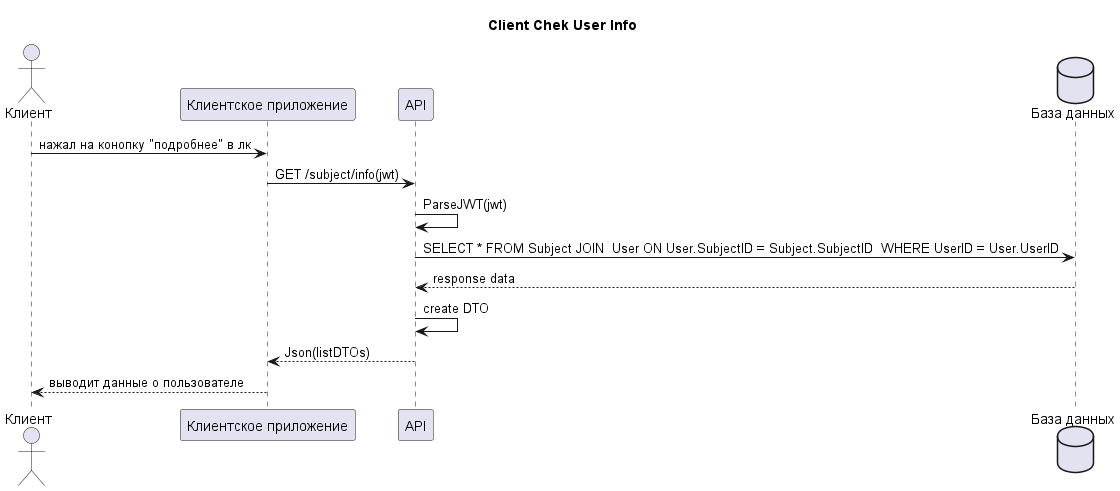

The diagram above was rendered by PlantUML. Its source (embedded in the PNG):
@startuml Client Chek User Info 
title Client Chek User Info 
actor "Клиент" as user
participant "Клиентское приложение" as webApp
participant API 
database "База данных" as db
user -> webApp: нажал на конопку "подробнее" в лк
webApp -> API: GET /subject/info(jwt)
API -> API: ParseJWT(jwt)
API -> db: SELECT * FROM Subject JOIN  User ON User.SubjectID = Subject.SubjectID  WHERE UserID = User.UserID
db --> API: response data 
API -> API: create DTO
API --> webApp: Json(listDTOs)
webApp --> user: выводит данные о пользователе 
@enduml